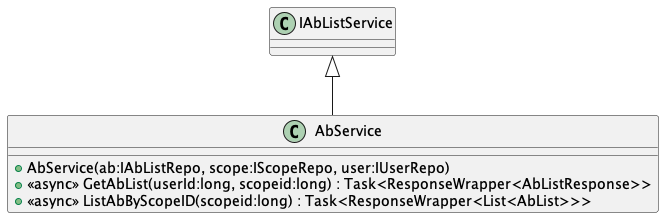

The diagram above was rendered by PlantUML. Its source (embedded in the PNG):
@startuml
class AbService {
    + AbService(ab:IAbListRepo, scope:IScopeRepo, user:IUserRepo)
    + <<async>> GetAbList(userId:long, scopeid:long) : Task<ResponseWrapper<AbListResponse>>
    + <<async>> ListAbByScopeID(scopeid:long) : Task<ResponseWrapper<List<AbList>>>
}
IAbListService <|-- AbService
@enduml